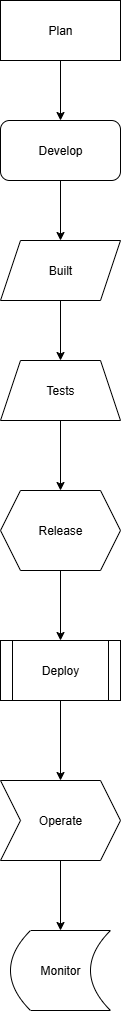

The diagram above was exported from draw.io. Its source (the exported page's mxGraphModel, read from the mxfile embedded in the PNG):
<mxGraphModel dx="1042" dy="562" grid="1" gridSize="10" guides="1" tooltips="1" connect="1" arrows="1" fold="1" page="1" pageScale="1" pageWidth="827" pageHeight="1169" math="0" shadow="0">
  <root>
    <mxCell id="0" />
    <mxCell id="1" parent="0" />
    <mxCell id="SiJ1nUMYQiUL1VYkl5A4-11" style="edgeStyle=orthogonalEdgeStyle;rounded=0;orthogonalLoop=1;jettySize=auto;html=1;exitX=0.5;exitY=1;exitDx=0;exitDy=0;entryX=0.5;entryY=0;entryDx=0;entryDy=0;" edge="1" parent="1" source="SiJ1nUMYQiUL1VYkl5A4-1" target="SiJ1nUMYQiUL1VYkl5A4-2">
      <mxGeometry relative="1" as="geometry" />
    </mxCell>
    <mxCell id="SiJ1nUMYQiUL1VYkl5A4-1" value="Plan" style="rounded=0;whiteSpace=wrap;html=1;" vertex="1" parent="1">
      <mxGeometry x="330" y="30" width="120" height="60" as="geometry" />
    </mxCell>
    <mxCell id="SiJ1nUMYQiUL1VYkl5A4-12" style="edgeStyle=orthogonalEdgeStyle;rounded=0;orthogonalLoop=1;jettySize=auto;html=1;exitX=0.5;exitY=1;exitDx=0;exitDy=0;entryX=0.5;entryY=0;entryDx=0;entryDy=0;" edge="1" parent="1" source="SiJ1nUMYQiUL1VYkl5A4-2" target="SiJ1nUMYQiUL1VYkl5A4-3">
      <mxGeometry relative="1" as="geometry" />
    </mxCell>
    <mxCell id="SiJ1nUMYQiUL1VYkl5A4-2" value="Develop" style="rounded=1;whiteSpace=wrap;html=1;" vertex="1" parent="1">
      <mxGeometry x="330" y="150" width="120" height="60" as="geometry" />
    </mxCell>
    <mxCell id="SiJ1nUMYQiUL1VYkl5A4-13" style="edgeStyle=orthogonalEdgeStyle;rounded=0;orthogonalLoop=1;jettySize=auto;html=1;exitX=0.5;exitY=1;exitDx=0;exitDy=0;" edge="1" parent="1" source="SiJ1nUMYQiUL1VYkl5A4-3" target="SiJ1nUMYQiUL1VYkl5A4-4">
      <mxGeometry relative="1" as="geometry" />
    </mxCell>
    <mxCell id="SiJ1nUMYQiUL1VYkl5A4-3" value="Built" style="shape=parallelogram;perimeter=parallelogramPerimeter;whiteSpace=wrap;html=1;fixedSize=1;" vertex="1" parent="1">
      <mxGeometry x="330" y="270" width="120" height="60" as="geometry" />
    </mxCell>
    <mxCell id="SiJ1nUMYQiUL1VYkl5A4-14" style="edgeStyle=orthogonalEdgeStyle;rounded=0;orthogonalLoop=1;jettySize=auto;html=1;exitX=0.5;exitY=1;exitDx=0;exitDy=0;entryX=0.5;entryY=0;entryDx=0;entryDy=0;" edge="1" parent="1" source="SiJ1nUMYQiUL1VYkl5A4-4" target="SiJ1nUMYQiUL1VYkl5A4-5">
      <mxGeometry relative="1" as="geometry" />
    </mxCell>
    <mxCell id="SiJ1nUMYQiUL1VYkl5A4-4" value="Tests" style="shape=trapezoid;perimeter=trapezoidPerimeter;whiteSpace=wrap;html=1;fixedSize=1;" vertex="1" parent="1">
      <mxGeometry x="330" y="390" width="120" height="60" as="geometry" />
    </mxCell>
    <mxCell id="SiJ1nUMYQiUL1VYkl5A4-15" style="edgeStyle=orthogonalEdgeStyle;rounded=0;orthogonalLoop=1;jettySize=auto;html=1;exitX=0.5;exitY=1;exitDx=0;exitDy=0;entryX=0.5;entryY=0;entryDx=0;entryDy=0;" edge="1" parent="1" source="SiJ1nUMYQiUL1VYkl5A4-5" target="SiJ1nUMYQiUL1VYkl5A4-6">
      <mxGeometry relative="1" as="geometry" />
    </mxCell>
    <mxCell id="SiJ1nUMYQiUL1VYkl5A4-5" value="Release" style="shape=hexagon;perimeter=hexagonPerimeter2;whiteSpace=wrap;html=1;fixedSize=1;" vertex="1" parent="1">
      <mxGeometry x="330" y="520" width="120" height="80" as="geometry" />
    </mxCell>
    <mxCell id="SiJ1nUMYQiUL1VYkl5A4-16" style="edgeStyle=orthogonalEdgeStyle;rounded=0;orthogonalLoop=1;jettySize=auto;html=1;exitX=0.5;exitY=1;exitDx=0;exitDy=0;entryX=0.5;entryY=0;entryDx=0;entryDy=0;" edge="1" parent="1" source="SiJ1nUMYQiUL1VYkl5A4-6" target="SiJ1nUMYQiUL1VYkl5A4-8">
      <mxGeometry relative="1" as="geometry" />
    </mxCell>
    <mxCell id="SiJ1nUMYQiUL1VYkl5A4-6" value="Deploy" style="shape=process;whiteSpace=wrap;html=1;backgroundOutline=1;" vertex="1" parent="1">
      <mxGeometry x="330" y="670" width="120" height="60" as="geometry" />
    </mxCell>
    <mxCell id="SiJ1nUMYQiUL1VYkl5A4-17" style="edgeStyle=orthogonalEdgeStyle;rounded=0;orthogonalLoop=1;jettySize=auto;html=1;exitX=0.5;exitY=1;exitDx=0;exitDy=0;entryX=0.5;entryY=0;entryDx=0;entryDy=0;" edge="1" parent="1" source="SiJ1nUMYQiUL1VYkl5A4-8" target="SiJ1nUMYQiUL1VYkl5A4-9">
      <mxGeometry relative="1" as="geometry" />
    </mxCell>
    <mxCell id="SiJ1nUMYQiUL1VYkl5A4-8" value="Operate" style="shape=step;perimeter=stepPerimeter;whiteSpace=wrap;html=1;fixedSize=1;" vertex="1" parent="1">
      <mxGeometry x="330" y="810" width="120" height="80" as="geometry" />
    </mxCell>
    <mxCell id="SiJ1nUMYQiUL1VYkl5A4-9" value="Monitor" style="shape=dataStorage;whiteSpace=wrap;html=1;fixedSize=1;" vertex="1" parent="1">
      <mxGeometry x="340" y="960" width="100" height="80" as="geometry" />
    </mxCell>
  </root>
</mxGraphModel>